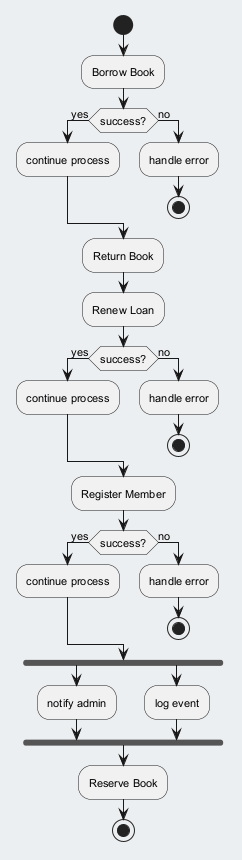

The diagram above was rendered by PlantUML. Its source (embedded in the PNG):
@startuml
skinparam backgroundColor #ECEFF1
skinparam classBackgroundColor #FFFFFF
skinparam classBorderColor #455A64
skinparam defaultFontSize 11
start
:Borrow Book;
if (success?) then (yes)
:continue process;
else (no)
:handle error;
stop
endif
:Return Book;
:Renew Loan;
if (success?) then (yes)
:continue process;
else (no)
:handle error;
stop
endif
:Register Member;
if (success?) then (yes)
:continue process;
else (no)
:handle error;
stop
endif
fork
:notify admin;
fork again
:log event;
end fork
:Reserve Book;
stop
@enduml